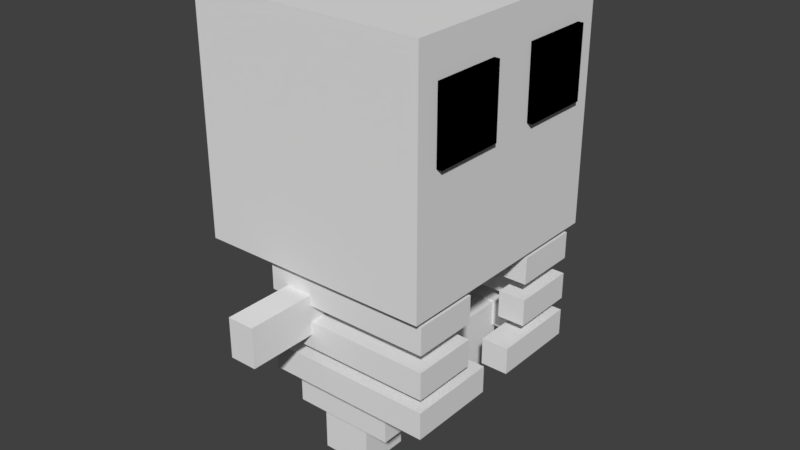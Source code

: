 # Source: skeleton.blend  (saved by Blender 2.78.0; exported with 4.5.12 LTS)
import bpy
from mathutils import Matrix  # noqa: F401  (used for matrix-valued properties, if any)

bpy.ops.wm.read_factory_settings(use_empty=True)
scene = bpy.context.scene
scene.name = 'Scene'

# ---- collections
col_collection_1 = bpy.data.collections.new('Collection 1'); scene.collection.children.link(col_collection_1)

# ---- materials (node trees are filled in below, after node groups)
mat_material_004 = bpy.data.materials.new('Material.004')
mat_material_004.alpha_threshold = 0.0
mat_material_004.use_transparent_shadow = False
mat_material_004.roughness = 0.5
mat_material_004.line_color = (0.0, 0.0, 0.0, 1.0)
mat_material_003 = bpy.data.materials.new('Material.003')
mat_material_003.alpha_threshold = 0.0
mat_material_003.use_transparent_shadow = False
mat_material_003.roughness = 0.5
mat_material_003.line_color = (0.0, 0.0, 0.0, 1.0)
mat_material_009 = bpy.data.materials.new('Material.009')
mat_material_009.alpha_threshold = 0.0
mat_material_009.use_transparent_shadow = False
mat_material_009.diffuse_color = (0.0, 0.0, 0.0, 1.0)
mat_material_009.roughness = 0.5
mat_material_009.specular_intensity = 0.0
mat_material = bpy.data.materials.new('Material')
mat_material.alpha_threshold = 0.0
mat_material.use_transparent_shadow = False
mat_material.roughness = 0.5
mat_material.line_color = (0.0, 0.0, 0.0, 1.0)
mat_material_002 = bpy.data.materials.new('Material.002')
mat_material_002.alpha_threshold = 0.0
mat_material_002.use_transparent_shadow = False
mat_material_002.roughness = 0.5
mat_material_002.line_color = (0.0, 0.0, 0.0, 1.0)
mat_material_006 = bpy.data.materials.new('Material.006')
mat_material_006.alpha_threshold = 0.0
mat_material_006.use_transparent_shadow = False
mat_material_006.roughness = 0.5
mat_material_006.line_color = (0.0, 0.0, 0.0, 1.0)
mat_material_007 = bpy.data.materials.new('Material.007')
mat_material_007.alpha_threshold = 0.0
mat_material_007.use_transparent_shadow = False
mat_material_007.roughness = 0.5
mat_material_007.line_color = (0.0, 0.0, 0.0, 1.0)
mat_material_010 = bpy.data.materials.new('Material.010')
mat_material_010.alpha_threshold = 0.0
mat_material_010.use_transparent_shadow = False
mat_material_010.diffuse_color = (0.0, 0.0, 0.0, 1.0)
mat_material_010.roughness = 0.5
mat_material_010.specular_intensity = 0.0
mat_material_011 = bpy.data.materials.new('Material.011')
mat_material_011.alpha_threshold = 0.0
mat_material_011.use_transparent_shadow = False
mat_material_011.roughness = 0.5
mat_material_011.line_color = (0.0, 0.0, 0.0, 1.0)

# ---- material node trees

# ---- world
world_world = bpy.data.worlds.new('World'); scene.world = world_world
world_world.color = (0.05088, 0.05088, 0.05088)
world_world.use_sun_shadow = False
world_world.sun_shadow_jitter_overblur = 0.0
world_world.cycles.sampling_method = 'MANUAL'

# ---- meshes
me_cube_004 = bpy.data.meshes.new('Cube.004')
me_cube_004.from_pydata([(-1.307, 1.024, 1.816), (-1.307, 1.024, 3.816), (0.6929, 1.024, 1.816), (0.6929, 1.024, 3.816), (-1.307, -0.9762, 1.816), (-1.307, -0.9762, 3.816), (0.6929, -0.9762, 1.816), (0.6929, -0.9762, 3.816), (0.6693, 0.9428, 1.525), (-0.7722, 0.9428, 1.525), (0.6693, 0.9428, 1.757), (-0.7722, 0.9428, 1.757), (-0.7722, 0.7029, 1.525), (-0.7722, 0.7029, 1.757), (0.6693, 0.7029, 1.525), (0.6693, 0.7029, 1.757), (0.4332, 0.9428, 1.525), (0.4332, 0.9428, 1.757), (0.4332, 0.7029, 1.525), (0.4332, 0.7029, 1.757), (-0.5506, 0.9428, 1.525), (-0.5506, 0.9428, 1.757), (-0.5506, 0.7029, 1.525), (-0.5506, 0.7029, 1.757), (0.6693, 0.3804, 1.525), (0.6693, 0.3804, 1.757), (0.4332, 0.3804, 1.525), (0.4332, 0.3804, 1.757), (0.6693, -0.8951, 1.525), (-0.7722, -0.8951, 1.525), (0.6693, -0.8951, 1.757), (-0.7722, -0.8951, 1.757), (-0.7722, 0.02383, 1.525), (-0.7722, 0.02383, 1.757), (-0.7722, -0.6552, 1.525), (-0.7722, -0.6552, 1.757), (0.6693, -0.6552, 1.525), (0.6693, -0.6552, 1.757), (0.4332, -0.8951, 1.525), (0.4332, -0.8951, 1.757), (0.4332, -0.6552, 1.525), (0.4332, -0.6552, 1.757), (-0.5506, -0.8951, 1.525), (-0.5506, -0.8951, 1.757), (-0.5506, 0.02383, 1.525), (-0.5506, -0.6552, 1.525), (-0.5506, 0.02383, 1.757), (-0.5506, -0.6552, 1.757), (0.6693, -0.3327, 1.525), (0.6693, -0.3327, 1.757), (0.4332, -0.3327, 1.525), (0.4332, -0.3327, 1.757), (-0.3815, -0.6808, 1.271), (-0.3814, -1.487, 1.271), (-0.6159, -1.487, 1.271), (-0.616, -0.6808, 1.271), (-0.3815, -0.6808, 1.613), (-0.3814, -1.487, 1.613), (-0.6159, -1.487, 1.613), (-0.616, -0.6808, 1.613), (0.6693, 0.9428, 1.152), (-0.7722, 0.9428, 1.152), (0.6693, 0.9428, 1.384), (-0.7722, 0.9428, 1.384), (-0.7722, 0.7029, 1.152), (-0.7722, 0.7029, 1.384), (0.6693, 0.7029, 1.152), (0.6693, 0.7029, 1.384), (0.4332, 0.9428, 1.152), (0.4332, 0.9428, 1.384), (0.4332, 0.7029, 1.152), (0.4332, 0.7029, 1.384), (-0.5506, 0.9428, 1.152), (-0.5506, 0.9428, 1.384), (-0.5506, 0.7029, 1.152), (-0.5506, 0.7029, 1.384), (0.6693, 0.3804, 1.152), (0.6693, 0.3804, 1.384), (0.4332, 0.3804, 1.152), (0.4332, 0.3804, 1.384), (0.6693, -0.8951, 1.152), (-0.7722, -0.8951, 1.152), (0.6693, -0.8951, 1.384), (-0.7722, -0.8951, 1.384), (-0.7722, 0.02383, 1.152), (-0.7722, 0.02383, 1.384), (-0.7722, -0.6552, 1.152), (-0.7722, -0.6552, 1.384), (0.6693, -0.6552, 1.152), (0.6693, -0.6552, 1.384), (0.4332, -0.8951, 1.152), (0.4332, -0.8951, 1.384), (0.4332, -0.6552, 1.152), (0.4332, -0.6552, 1.384), (-0.5506, -0.8951, 1.152), (-0.5506, -0.8951, 1.384), (-0.5506, 0.02383, 1.152), (-0.5506, -0.6552, 1.152), (-0.5506, 0.02383, 1.384), (-0.5506, -0.6552, 1.384), (0.6693, -0.3327, 1.152), (0.6693, -0.3327, 1.384), (0.4332, -0.3327, 1.152), (0.4332, -0.3327, 1.384), (0.6693, 0.9428, 0.809), (-0.7722, 0.9428, 0.809), (0.6693, 0.9428, 1.041), (-0.7722, 0.9428, 1.041), (-0.7722, 0.7029, 0.809), (-0.7722, 0.7029, 1.041), (0.6693, 0.7029, 0.809), (0.6693, 0.7029, 1.041), (0.4332, 0.9428, 0.809), (0.4332, 0.9428, 1.041), (0.4332, 0.7029, 0.809), (0.4332, 0.7029, 1.041), (-0.5506, 0.9428, 0.809), (-0.5506, 0.9428, 1.041), (-0.5506, 0.7029, 0.809), (-0.5506, 0.7029, 1.041), (0.6693, 0.1774, 0.809), (0.6693, 0.1774, 1.041), (0.4332, 0.1774, 0.809), (0.4332, 0.1774, 1.041), (0.6693, -0.8951, 0.809), (-0.7722, -0.8951, 0.809), (0.6693, -0.8951, 1.041), (-0.7722, -0.8951, 1.041), (-0.7722, 0.02383, 0.809), (-0.7722, 0.02383, 1.041), (-0.7722, -0.6552, 0.809), (-0.7722, -0.6552, 1.041), (0.6693, -0.6552, 0.809), (0.6693, -0.6552, 1.041), (0.4332, -0.8951, 0.809), (0.4332, -0.8951, 1.041), (0.4332, -0.6552, 0.809), (0.4332, -0.6552, 1.041), (-0.5506, -0.8951, 0.809), (-0.5506, -0.8951, 1.041), (-0.5506, 0.02383, 0.809), (-0.5506, -0.6552, 0.809), (-0.5506, 0.02383, 1.041), (-0.5506, -0.6552, 1.041), (0.6693, -0.1297, 0.809), (0.6693, -0.1297, 1.041), (0.4332, -0.1297, 0.809), (0.4332, -0.1297, 1.041), (-0.7782, -0.2113, 0.8234), (-0.7782, -0.2113, 1.838), (-0.7782, 0.2589, 0.8234), (-0.7782, 0.2589, 1.838), (-0.4596, -0.2113, 0.8234), (-0.4596, -0.2113, 1.838), (-0.4596, 0.2589, 0.8234), (-0.4596, 0.2589, 1.838), (-0.588, 0.1712, -0.07811), (-0.588, 0.1712, 0.3591), (-0.588, 0.6085, -0.07811), (-0.588, 0.6085, 0.3591), (-0.1507, 0.1712, -0.07811), (-0.1507, 0.1712, 0.3591), (-0.1507, 0.6085, -0.07811), (-0.1507, 0.6085, 0.3591), (-0.588, -0.5608, -0.07811), (-0.588, -0.5608, 0.3591), (-0.588, -0.1236, -0.07811), (-0.588, -0.1236, 0.3591), (-0.1507, -0.5608, -0.07811), (-0.1507, -0.5608, 0.3591), (-0.1507, -0.1236, -0.07811), (-0.1507, -0.1236, 0.3591), (-0.7279, -0.6861, 0.4009), (-0.7279, -0.6861, 1.03), (-0.7279, 0.7338, 0.4009), (-0.7279, 0.7338, 1.03), (0.16, -0.6861, 0.4009), (0.16, -0.6861, 1.03), (0.16, 0.7338, 0.4009), (0.16, 0.7338, 1.03), (0.144, 0.2392, 2.906), (0.144, 0.2392, 3.501), (0.144, 0.8343, 2.906), (0.144, 0.8343, 3.501), (0.7391, 0.2392, 2.906), (0.7391, 0.2392, 3.501), (0.7391, 0.8343, 2.906), (0.7391, 0.8343, 3.501), (0.144, -0.7866, 2.906), (0.144, -0.7866, 3.501), (0.144, -0.1915, 2.906), (0.144, -0.1915, 3.501), (0.7391, -0.7866, 2.906), (0.7391, -0.7866, 3.501), (0.7391, -0.1915, 2.906), (0.7391, -0.1915, 3.501), (-0.3714, 1.534, 1.271), (-0.3714, 0.7285, 1.271), (-0.6059, 0.7285, 1.271), (-0.6059, 1.534, 1.271), (-0.3714, 1.534, 1.613), (-0.3714, 0.7285, 1.613), (-0.6059, 0.7285, 1.613), (-0.6059, 1.534, 1.613)], [], [(0, 1, 3, 2), (2, 3, 7, 6), (6, 7, 5, 4), (4, 5, 1, 0), (2, 6, 4, 0), (7, 3, 1, 5), (12, 13, 11, 9), (21, 20, 9, 11), (26, 27, 19, 18), (23, 13, 33, 46), (22, 44, 32, 12), (20, 22, 12, 9), (21, 11, 13, 23), (8, 10, 15, 14), (32, 33, 13, 12), (10, 17, 19, 15), (8, 14, 18, 16), (19, 23, 22, 18), (23, 46, 44, 22), (10, 8, 16, 17), (17, 21, 23, 19), (16, 18, 22, 20), (14, 24, 26, 18), (15, 19, 27, 25), (17, 16, 20, 21), (14, 15, 25, 24), (26, 24, 25, 27), (34, 29, 31, 35), (43, 31, 29, 42), (50, 40, 41, 51), (47, 46, 33, 35), (45, 34, 32, 44), (42, 29, 34, 45), (43, 47, 35, 31), (28, 36, 37, 30), (32, 34, 35, 33), (30, 37, 41, 39), (28, 38, 40, 36), (41, 40, 45, 47), (47, 45, 44, 46), (30, 39, 38, 28), (39, 41, 47, 43), (38, 42, 45, 40), (36, 40, 50, 48), (37, 49, 51, 41), (39, 43, 42, 38), (36, 48, 49, 37), (50, 51, 49, 48), (52, 53, 54, 55), (56, 59, 58, 57), (52, 56, 57, 53), (53, 57, 58, 54), (54, 58, 59, 55), (56, 52, 55, 59), (64, 65, 63, 61), (73, 72, 61, 63), (78, 79, 71, 70), (75, 65, 85, 98), (74, 96, 84, 64), (72, 74, 64, 61), (73, 63, 65, 75), (60, 62, 67, 66), (84, 85, 65, 64), (62, 69, 71, 67), (60, 66, 70, 68), (71, 75, 74, 70), (75, 98, 96, 74), (62, 60, 68, 69), (69, 73, 75, 71), (68, 70, 74, 72), (66, 76, 78, 70), (67, 71, 79, 77), (69, 68, 72, 73), (66, 67, 77, 76), (78, 76, 77, 79), (86, 81, 83, 87), (95, 83, 81, 94), (102, 92, 93, 103), (99, 98, 85, 87), (97, 86, 84, 96), (94, 81, 86, 97), (95, 99, 87, 83), (80, 88, 89, 82), (84, 86, 87, 85), (82, 89, 93, 91), (80, 90, 92, 88), (93, 92, 97, 99), (99, 97, 96, 98), (82, 91, 90, 80), (91, 93, 99, 95), (90, 94, 97, 92), (88, 92, 102, 100), (89, 101, 103, 93), (91, 95, 94, 90), (88, 100, 101, 89), (102, 103, 101, 100), (108, 109, 107, 105), (117, 116, 105, 107), (122, 123, 115, 114), (119, 109, 129, 142), (118, 140, 128, 108), (116, 118, 108, 105), (117, 107, 109, 119), (104, 106, 111, 110), (128, 129, 109, 108), (106, 113, 115, 111), (104, 110, 114, 112), (115, 119, 118, 114), (119, 142, 140, 118), (106, 104, 112, 113), (113, 117, 119, 115), (112, 114, 118, 116), (110, 120, 122, 114), (111, 115, 123, 121), (113, 112, 116, 117), (110, 111, 121, 120), (122, 120, 121, 123), (130, 125, 127, 131), (139, 127, 125, 138), (146, 136, 137, 147), (143, 142, 129, 131), (141, 130, 128, 140), (138, 125, 130, 141), (139, 143, 131, 127), (124, 132, 133, 126), (128, 130, 131, 129), (126, 133, 137, 135), (124, 134, 136, 132), (137, 136, 141, 143), (143, 141, 140, 142), (126, 135, 134, 124), (135, 137, 143, 139), (134, 138, 141, 136), (132, 136, 146, 144), (133, 145, 147, 137), (135, 139, 138, 134), (132, 144, 145, 133), (146, 147, 145, 144), (148, 149, 151, 150), (150, 151, 155, 154), (154, 155, 153, 152), (152, 153, 149, 148), (150, 154, 152, 148), (155, 151, 149, 153), (156, 157, 159, 158), (158, 159, 163, 162), (162, 163, 161, 160), (160, 161, 157, 156), (158, 162, 160, 156), (163, 159, 157, 161), (164, 165, 167, 166), (166, 167, 171, 170), (170, 171, 169, 168), (168, 169, 165, 164), (166, 170, 168, 164), (171, 167, 165, 169), (172, 173, 175, 174), (174, 175, 179, 178), (178, 179, 177, 176), (176, 177, 173, 172), (174, 178, 176, 172), (179, 175, 173, 177), (180, 181, 183, 182), (182, 183, 187, 186), (186, 187, 185, 184), (184, 185, 181, 180), (182, 186, 184, 180), (187, 183, 181, 185), (188, 189, 191, 190), (190, 191, 195, 194), (194, 195, 193, 192), (192, 193, 189, 188), (190, 194, 192, 188), (195, 191, 189, 193), (196, 197, 198, 199), (200, 203, 202, 201), (196, 200, 201, 197), (197, 201, 202, 198), (198, 202, 203, 199), (200, 196, 199, 203)])
me_cube_004.polygons.foreach_set('material_index', [1, 1, 1, 1, 1, 1, 3, 3, 3, 3, 3, 3, 3, 3, 3, 3, 3, 3, 3, 3, 3, 3, 3, 3, 3, 3, 3, 3, 3, 3, 3, 3, 3, 3, 3, 3, 3, 3, 3, 3, 3, 3, 3, 3, 3, 3, 3, 3, 4, 4, 4, 4, 4, 4, 1, 1, 1, 1, 1, 1, 1, 1, 1, 1, 1, 1, 1, 1, 1, 1, 1, 1, 1, 1, 1, 1, 1, 1, 1, 1, 1, 1, 1, 1, 1, 1, 1, 1, 1, 1, 1, 1, 1, 1, 1, 1, 0, 0, 0, 0, 0, 0, 0, 0, 0, 0, 0, 0, 0, 0, 0, 0, 0, 0, 0, 0, 0, 0, 0, 0, 0, 0, 0, 0, 0, 0, 0, 0, 0, 0, 0, 0, 0, 0, 0, 0, 0, 0, 1, 1, 1, 1, 1, 1, 1, 1, 1, 1, 1, 1, 5, 5, 5, 5, 5, 5, 6, 6, 6, 6, 6, 6, 2, 2, 2, 2, 2, 2, 7, 7, 7, 7, 7, 7, 8, 8, 8, 8, 8, 8])
me_cube_004.materials.append(mat_material_004)
me_cube_004.materials.append(mat_material_003)
me_cube_004.materials.append(mat_material_009)
me_cube_004.materials.append(mat_material)
me_cube_004.materials.append(mat_material_002)
me_cube_004.materials.append(mat_material_006)
me_cube_004.materials.append(mat_material_007)
me_cube_004.materials.append(mat_material_010)
me_cube_004.materials.append(mat_material_011)
me_cube_004.use_remesh_preserve_volume = False
me_cube_004.use_remesh_preserve_attributes = False
me_cube_004.use_mirror_vertex_groups = False
me_cube_004.update()

# ---- objects
ob_cube_004 = bpy.data.objects.new('Cube.004', me_cube_004)

# ---- transforms, parenting, visibility, modifiers, constraints
ob_cube_004.location = (0.0, 0.0, 0.0)
ob_cube_004.lock_rotations_4d = False
ob_cube_004.empty_display_type = 'ARROWS'
ob_cube_004.lineart.crease_threshold = 0.0

# ---- collection membership
col_collection_1.objects.link(ob_cube_004)

# ---- scene / render settings (as saved in the file)
scene.frame_start = 1; scene.frame_end = 250; scene.frame_set(1)
scene.render.engine = 'BLENDER_EEVEE_NEXT'
scene.render.resolution_percentage = 50
scene.render.dither_intensity = 0.0
scene.cycles.use_denoising = False
scene.cycles.samples = 128
scene.cycles.sampling_pattern = 'TABULATED_SOBOL'
scene.cycles.light_sampling_threshold = 0.0
scene.cycles.use_adaptive_sampling = False
scene.cycles.use_light_tree = False
scene.cycles.blur_glossy = 0.0
scene.cycles.sample_clamp_indirect = 0.0
scene.view_settings.view_transform = 'Standard'
bpy.context.view_layer.update()

# ---- added for rendering (the .blend has no active camera and no usable light): camera, sun
cam_auto = bpy.data.cameras.new('AutoCamera')
cam_auto.lens = 50.0
cam_auto.sensor_width = 36.0
cam_auto.clip_end = 1000.0
ob_auto_camera = bpy.data.objects.new('AutoCamera', cam_auto)
scene.collection.objects.link(ob_auto_camera)
ob_auto_camera.location = (4.65313, -5.90073, 5.81845)
ob_auto_camera.rotation_euler = (1.09748, -7.21219e-08, 0.694738)
scene.camera = ob_auto_camera
light_auto_sun = bpy.data.lights.new('AutoSun', 'SUN')
light_auto_sun.energy = 3.0
light_auto_sun.angle = 0.0523599
ob_auto_sun = bpy.data.objects.new('AutoSun', light_auto_sun)
scene.collection.objects.link(ob_auto_sun)
ob_auto_sun.rotation_euler = (0.872665, 0.174533, 0.523599)
bpy.context.view_layer.update()
